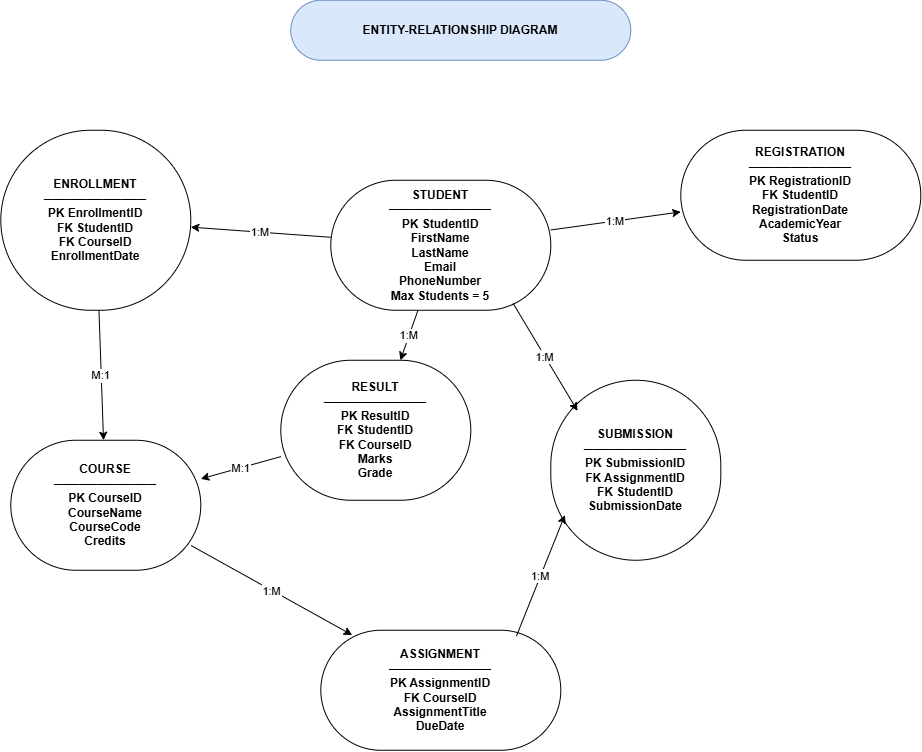

The diagram above was exported from draw.io. Its source (the exported page's mxGraphModel, read from the mxfile embedded in the PNG):
<mxGraphModel dx="1917" dy="1601" grid="1" gridSize="10" guides="1" tooltips="1" connect="1" arrows="1" fold="1" page="1" pageScale="1" pageWidth="850" pageHeight="1100" math="0" shadow="0">
  <root>
    <mxCell id="0" />
    <mxCell id="1" parent="0" />
    <mxCell id="QU5kh3xBb05JEyqdppHW-18" parent="1" style="rounded=1;whiteSpace=wrap;html=1;fontStyle=1;arcSize=50;" value="STUDENT&#10;────────────&#10;PK StudentID&#10;FirstName&#10;LastName&#10;Email&#10;PhoneNumber&#10;Max Students = 5" vertex="1">
      <mxGeometry height="130" width="220" x="110" y="-400" as="geometry" />
    </mxCell>
    <mxCell id="QU5kh3xBb05JEyqdppHW-19" parent="1" style="rounded=1;whiteSpace=wrap;html=1;fontStyle=1;arcSize=50;" value="REGISTRATION&#10;────────────&#10;PK RegistrationID&#10;FK StudentID&#10;RegistrationDate&#10;AcademicYear&#10;Status" vertex="1">
      <mxGeometry height="130" width="240" x="460" y="-450" as="geometry" />
    </mxCell>
    <mxCell id="QU5kh3xBb05JEyqdppHW-20" parent="1" style="rounded=1;whiteSpace=wrap;html=1;fontStyle=1;arcSize=50;" value="ENROLLMENT&#10;────────────&#10;PK EnrollmentID&#10;FK StudentID&#10;FK CourseID&#10;EnrollmentDate" vertex="1">
      <mxGeometry height="180" width="190" x="-220" y="-450" as="geometry" />
    </mxCell>
    <mxCell id="QU5kh3xBb05JEyqdppHW-21" parent="1" style="rounded=1;whiteSpace=wrap;html=1;fontStyle=1;arcSize=50;" value="COURSE&#10;────────────&#10;PK CourseID&#10;CourseName&#10;CourseCode&#10;Credits" vertex="1">
      <mxGeometry height="130" width="190" x="-210" y="-140" as="geometry" />
    </mxCell>
    <mxCell id="QU5kh3xBb05JEyqdppHW-22" parent="1" style="rounded=1;whiteSpace=wrap;html=1;fontStyle=1;arcSize=50;" value="ASSIGNMENT&#10;────────────&#10;PK AssignmentID&#10;FK CourseID&#10;AssignmentTitle&#10;DueDate" vertex="1">
      <mxGeometry height="120" width="240" x="100" y="50" as="geometry" />
    </mxCell>
    <mxCell id="QU5kh3xBb05JEyqdppHW-23" parent="1" style="rounded=1;whiteSpace=wrap;html=1;fontStyle=1;arcSize=50;" value="SUBMISSION&#10;────────────&#10;PK SubmissionID&#10;FK AssignmentID&#10;FK StudentID&#10;SubmissionDate" vertex="1">
      <mxGeometry height="180" width="170" x="330" y="-200" as="geometry" />
    </mxCell>
    <mxCell id="QU5kh3xBb05JEyqdppHW-24" parent="1" style="rounded=1;whiteSpace=wrap;html=1;fontStyle=1;arcSize=50;" value="RESULT&#10;────────────&#10;PK ResultID&#10;FK StudentID&#10;FK CourseID&#10;Marks&#10;Grade" vertex="1">
      <mxGeometry height="140" width="190" x="60" y="-220" as="geometry" />
    </mxCell>
    <mxCell id="QU5kh3xBb05JEyqdppHW-25" edge="1" parent="1" source="QU5kh3xBb05JEyqdppHW-18" target="QU5kh3xBb05JEyqdppHW-19" value="1:M">
      <mxGeometry relative="1" as="geometry" />
    </mxCell>
    <mxCell id="QU5kh3xBb05JEyqdppHW-26" edge="1" parent="1" source="QU5kh3xBb05JEyqdppHW-18" target="QU5kh3xBb05JEyqdppHW-20" value="1:M">
      <mxGeometry relative="1" as="geometry" />
    </mxCell>
    <mxCell id="QU5kh3xBb05JEyqdppHW-27" edge="1" parent="1" source="QU5kh3xBb05JEyqdppHW-20" target="QU5kh3xBb05JEyqdppHW-21" value="M:1">
      <mxGeometry relative="1" as="geometry" />
    </mxCell>
    <mxCell id="QU5kh3xBb05JEyqdppHW-28" edge="1" parent="1" source="QU5kh3xBb05JEyqdppHW-21" style="entryX=0.131;entryY=0.04;entryDx=0;entryDy=0;entryPerimeter=0;exitX=0.949;exitY=0.81;exitDx=0;exitDy=0;exitPerimeter=0;" target="QU5kh3xBb05JEyqdppHW-22" value="1:M">
      <mxGeometry relative="1" as="geometry" />
    </mxCell>
    <mxCell id="QU5kh3xBb05JEyqdppHW-29" edge="1" parent="1" source="QU5kh3xBb05JEyqdppHW-22" style="exitX=0.815;exitY=0.049;exitDx=0;exitDy=0;exitPerimeter=0;entryX=0.083;entryY=0.749;entryDx=0;entryDy=0;entryPerimeter=0;" target="QU5kh3xBb05JEyqdppHW-23" value="1:M">
      <mxGeometry relative="1" as="geometry" />
    </mxCell>
    <mxCell id="QU5kh3xBb05JEyqdppHW-30" edge="1" parent="1" source="QU5kh3xBb05JEyqdppHW-18" style="entryX=0.157;entryY=0.17;entryDx=0;entryDy=0;entryPerimeter=0;exitX=0.829;exitY=0.948;exitDx=0;exitDy=0;exitPerimeter=0;" target="QU5kh3xBb05JEyqdppHW-23" value="1:M">
      <mxGeometry relative="1" as="geometry" />
    </mxCell>
    <mxCell id="QU5kh3xBb05JEyqdppHW-31" edge="1" parent="1" source="QU5kh3xBb05JEyqdppHW-18" target="QU5kh3xBb05JEyqdppHW-24" value="1:M">
      <mxGeometry relative="1" as="geometry" />
    </mxCell>
    <mxCell id="QU5kh3xBb05JEyqdppHW-32" edge="1" parent="1" source="QU5kh3xBb05JEyqdppHW-24" target="QU5kh3xBb05JEyqdppHW-21" value="M:1">
      <mxGeometry relative="1" as="geometry" />
    </mxCell>
    <mxCell id="QU5kh3xBb05JEyqdppHW-33" parent="1" style="rounded=1;whiteSpace=wrap;html=1;arcSize=50;fillColor=#dae8fc;strokeColor=#6c8ebf;" value="&lt;b&gt;ENTITY-RELATIONSHIP DIAGRAM&lt;/b&gt;" vertex="1">
      <mxGeometry height="60" width="340" x="70" y="-580" as="geometry" />
    </mxCell>
  </root>
</mxGraphModel>